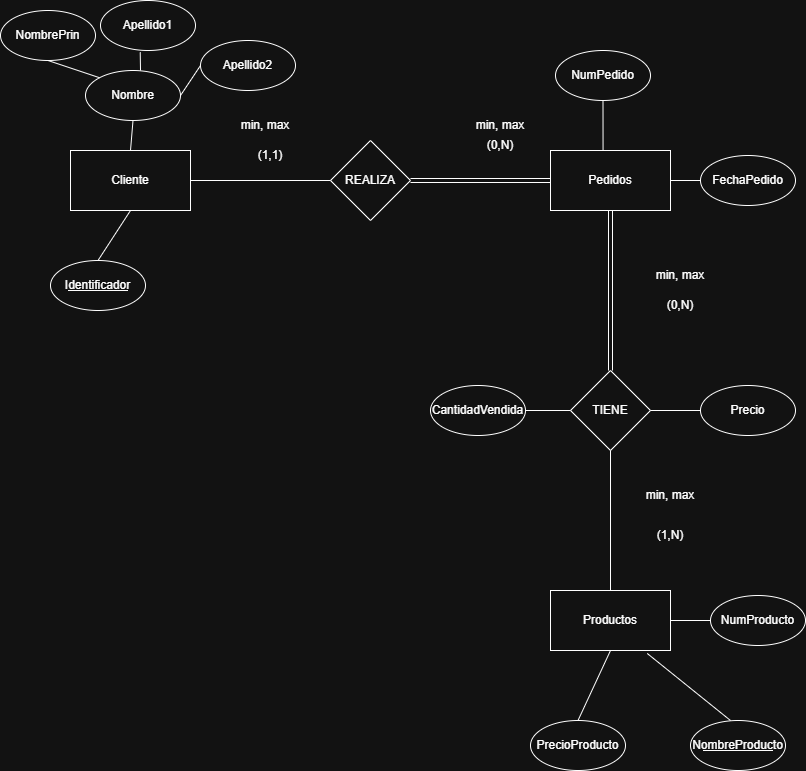

The diagram above was exported from draw.io. Its source (the exported page's mxGraphModel, read from the mxfile embedded in the PNG):
<mxGraphModel dx="1414" dy="841" grid="1" gridSize="10" guides="1" tooltips="1" connect="1" arrows="1" fold="1" page="1" pageScale="1" pageWidth="827" pageHeight="1169" math="0" shadow="0">
  <root>
    <mxCell id="0" />
    <mxCell id="1" parent="0" />
    <mxCell id="1UnSOoyL_LYk9D7y27vS-1" parent="1" style="rounded=0;whiteSpace=wrap;html=1;" value="Cliente" vertex="1">
      <mxGeometry height="60" width="120" x="80" y="160" as="geometry" />
    </mxCell>
    <mxCell id="1UnSOoyL_LYk9D7y27vS-2" parent="1" style="rounded=0;whiteSpace=wrap;html=1;" value="Pedidos" vertex="1">
      <mxGeometry height="60" width="120" x="560" y="160" as="geometry" />
    </mxCell>
    <mxCell id="1UnSOoyL_LYk9D7y27vS-3" parent="1" style="rounded=0;whiteSpace=wrap;html=1;" value="Productos" vertex="1">
      <mxGeometry height="60" width="120" x="560" y="600" as="geometry" />
    </mxCell>
    <mxCell id="1UnSOoyL_LYk9D7y27vS-4" parent="1" style="rhombus;whiteSpace=wrap;html=1;" value="REALIZA" vertex="1">
      <mxGeometry height="80" width="80" x="340" y="150" as="geometry" />
    </mxCell>
    <mxCell id="1UnSOoyL_LYk9D7y27vS-5" parent="1" style="rhombus;whiteSpace=wrap;html=1;" value="TIENE" vertex="1">
      <mxGeometry height="80" width="80" x="580" y="380" as="geometry" />
    </mxCell>
    <mxCell id="1UnSOoyL_LYk9D7y27vS-6" edge="1" parent="1" source="1UnSOoyL_LYk9D7y27vS-1" style="endArrow=none;html=1;rounded=0;exitX=1;exitY=0.5;exitDx=0;exitDy=0;entryX=0;entryY=0.5;entryDx=0;entryDy=0;" target="1UnSOoyL_LYk9D7y27vS-4" value="">
      <mxGeometry height="50" relative="1" width="50" as="geometry">
        <mxPoint x="410" y="460" as="sourcePoint" />
        <mxPoint x="460" y="410" as="targetPoint" />
      </mxGeometry>
    </mxCell>
    <mxCell id="1UnSOoyL_LYk9D7y27vS-7" edge="1" parent="1" source="1UnSOoyL_LYk9D7y27vS-5" style="shape=link;html=1;rounded=0;entryX=0.5;entryY=1;entryDx=0;entryDy=0;exitX=0.5;exitY=0;exitDx=0;exitDy=0;" target="1UnSOoyL_LYk9D7y27vS-2" value="">
      <mxGeometry relative="1" width="100" as="geometry">
        <mxPoint x="390" y="430" as="sourcePoint" />
        <mxPoint x="490" y="430" as="targetPoint" />
      </mxGeometry>
    </mxCell>
    <mxCell id="1UnSOoyL_LYk9D7y27vS-8" edge="1" parent="1" source="1UnSOoyL_LYk9D7y27vS-4" style="shape=link;html=1;rounded=0;entryX=0;entryY=0.5;entryDx=0;entryDy=0;exitX=1;exitY=0.5;exitDx=0;exitDy=0;" target="1UnSOoyL_LYk9D7y27vS-2" value="">
      <mxGeometry relative="1" width="100" as="geometry">
        <Array as="points" />
        <mxPoint x="390" y="430" as="sourcePoint" />
        <mxPoint x="490" y="430" as="targetPoint" />
      </mxGeometry>
    </mxCell>
    <mxCell id="1UnSOoyL_LYk9D7y27vS-9" edge="1" parent="1" source="1UnSOoyL_LYk9D7y27vS-3" style="endArrow=none;html=1;rounded=0;entryX=0.5;entryY=1;entryDx=0;entryDy=0;exitX=0.5;exitY=0;exitDx=0;exitDy=0;" target="1UnSOoyL_LYk9D7y27vS-5" value="">
      <mxGeometry height="50" relative="1" width="50" as="geometry">
        <mxPoint x="410" y="460" as="sourcePoint" />
        <mxPoint x="460" y="410" as="targetPoint" />
      </mxGeometry>
    </mxCell>
    <mxCell id="1UnSOoyL_LYk9D7y27vS-10" parent="1" style="ellipse;whiteSpace=wrap;html=1;" value="Nombre" vertex="1">
      <mxGeometry height="50" width="95" x="95" y="80" as="geometry" />
    </mxCell>
    <mxCell id="1UnSOoyL_LYk9D7y27vS-11" parent="1" style="ellipse;whiteSpace=wrap;html=1;" value="NumPedido" vertex="1">
      <mxGeometry height="50" width="95" x="565" y="60" as="geometry" />
    </mxCell>
    <mxCell id="1UnSOoyL_LYk9D7y27vS-12" parent="1" style="ellipse;whiteSpace=wrap;html=1;" value="Identificador" vertex="1">
      <mxGeometry height="50" width="95" x="60" y="270" as="geometry" />
    </mxCell>
    <mxCell id="1UnSOoyL_LYk9D7y27vS-13" parent="1" style="ellipse;whiteSpace=wrap;html=1;" value="Apellido2" vertex="1">
      <mxGeometry height="50" width="95" x="210" y="50" as="geometry" />
    </mxCell>
    <mxCell id="1UnSOoyL_LYk9D7y27vS-14" parent="1" style="ellipse;whiteSpace=wrap;html=1;" value="Apellido1" vertex="1">
      <mxGeometry height="50" width="95" x="110" y="10" as="geometry" />
    </mxCell>
    <mxCell id="1UnSOoyL_LYk9D7y27vS-15" parent="1" style="ellipse;whiteSpace=wrap;html=1;" value="NombrePrin" vertex="1">
      <mxGeometry height="50" width="95" x="10" y="20" as="geometry" />
    </mxCell>
    <mxCell id="1UnSOoyL_LYk9D7y27vS-16" edge="1" parent="1" style="endArrow=none;html=1;rounded=0;" value="">
      <mxGeometry height="50" relative="1" width="50" as="geometry">
        <mxPoint x="77.5" y="300" as="sourcePoint" />
        <mxPoint x="137.5" y="300" as="targetPoint" />
      </mxGeometry>
    </mxCell>
    <mxCell id="1UnSOoyL_LYk9D7y27vS-17" parent="1" style="ellipse;whiteSpace=wrap;html=1;" value="FechaPedido" vertex="1">
      <mxGeometry height="50" width="95" x="710" y="165" as="geometry" />
    </mxCell>
    <mxCell id="1UnSOoyL_LYk9D7y27vS-18" parent="1" style="ellipse;whiteSpace=wrap;html=1;" value="Precio" vertex="1">
      <mxGeometry height="50" width="95" x="710" y="395" as="geometry" />
    </mxCell>
    <mxCell id="1UnSOoyL_LYk9D7y27vS-19" parent="1" style="ellipse;whiteSpace=wrap;html=1;" value="CantidadVendida" vertex="1">
      <mxGeometry height="50" width="95" x="440" y="395" as="geometry" />
    </mxCell>
    <mxCell id="1UnSOoyL_LYk9D7y27vS-20" parent="1" style="ellipse;whiteSpace=wrap;html=1;" value="PrecioProducto" vertex="1">
      <mxGeometry height="50" width="95" x="540" y="730" as="geometry" />
    </mxCell>
    <mxCell id="1UnSOoyL_LYk9D7y27vS-21" parent="1" style="ellipse;whiteSpace=wrap;html=1;" value="NombreProducto" vertex="1">
      <mxGeometry height="50" width="95" x="700" y="730" as="geometry" />
    </mxCell>
    <mxCell id="1UnSOoyL_LYk9D7y27vS-22" parent="1" style="ellipse;whiteSpace=wrap;html=1;" value="NumProducto" vertex="1">
      <mxGeometry height="50" width="95" x="720" y="605" as="geometry" />
    </mxCell>
    <mxCell id="1UnSOoyL_LYk9D7y27vS-23" edge="1" parent="1" style="endArrow=none;html=1;rounded=0;" value="">
      <mxGeometry height="50" relative="1" width="50" as="geometry">
        <mxPoint x="712.5" y="760" as="sourcePoint" />
        <mxPoint x="782.5" y="760" as="targetPoint" />
      </mxGeometry>
    </mxCell>
    <mxCell id="1UnSOoyL_LYk9D7y27vS-24" edge="1" parent="1" source="1UnSOoyL_LYk9D7y27vS-1" style="endArrow=none;html=1;rounded=0;entryX=0.5;entryY=1;entryDx=0;entryDy=0;exitX=0.5;exitY=0;exitDx=0;exitDy=0;" target="1UnSOoyL_LYk9D7y27vS-10" value="">
      <mxGeometry height="50" relative="1" width="50" as="geometry">
        <mxPoint x="460" y="290" as="sourcePoint" />
        <mxPoint x="510" y="240" as="targetPoint" />
      </mxGeometry>
    </mxCell>
    <mxCell id="1UnSOoyL_LYk9D7y27vS-25" edge="1" parent="1" source="1UnSOoyL_LYk9D7y27vS-2" style="endArrow=none;html=1;rounded=0;entryX=0.5;entryY=1;entryDx=0;entryDy=0;exitX=0.438;exitY=0;exitDx=0;exitDy=0;exitPerimeter=0;" target="1UnSOoyL_LYk9D7y27vS-11" value="">
      <mxGeometry height="50" relative="1" width="50" as="geometry">
        <mxPoint x="460" y="290" as="sourcePoint" />
        <mxPoint x="510" y="240" as="targetPoint" />
      </mxGeometry>
    </mxCell>
    <mxCell id="1UnSOoyL_LYk9D7y27vS-26" edge="1" parent="1" source="1UnSOoyL_LYk9D7y27vS-19" style="endArrow=none;html=1;rounded=0;entryX=0;entryY=0.5;entryDx=0;entryDy=0;exitX=1;exitY=0.5;exitDx=0;exitDy=0;" target="1UnSOoyL_LYk9D7y27vS-5" value="">
      <mxGeometry height="50" relative="1" width="50" as="geometry">
        <mxPoint x="490" y="380" as="sourcePoint" />
        <mxPoint x="510" y="240" as="targetPoint" />
      </mxGeometry>
    </mxCell>
    <mxCell id="1UnSOoyL_LYk9D7y27vS-27" edge="1" parent="1" source="1UnSOoyL_LYk9D7y27vS-5" style="endArrow=none;html=1;rounded=0;entryX=0;entryY=0.5;entryDx=0;entryDy=0;exitX=1;exitY=0.5;exitDx=0;exitDy=0;" target="1UnSOoyL_LYk9D7y27vS-18" value="">
      <mxGeometry height="50" relative="1" width="50" as="geometry">
        <mxPoint x="460" y="290" as="sourcePoint" />
        <mxPoint x="510" y="240" as="targetPoint" />
      </mxGeometry>
    </mxCell>
    <mxCell id="1UnSOoyL_LYk9D7y27vS-28" edge="1" parent="1" source="1UnSOoyL_LYk9D7y27vS-2" style="endArrow=none;html=1;rounded=0;entryX=0;entryY=0.5;entryDx=0;entryDy=0;exitX=1;exitY=0.5;exitDx=0;exitDy=0;" target="1UnSOoyL_LYk9D7y27vS-17" value="">
      <mxGeometry height="50" relative="1" width="50" as="geometry">
        <mxPoint x="460" y="290" as="sourcePoint" />
        <mxPoint x="510" y="240" as="targetPoint" />
      </mxGeometry>
    </mxCell>
    <mxCell id="1UnSOoyL_LYk9D7y27vS-29" edge="1" parent="1" source="1UnSOoyL_LYk9D7y27vS-10" style="endArrow=none;html=1;rounded=0;exitX=1;exitY=0.5;exitDx=0;exitDy=0;entryX=0;entryY=0.5;entryDx=0;entryDy=0;" target="1UnSOoyL_LYk9D7y27vS-13" value="">
      <mxGeometry height="50" relative="1" width="50" as="geometry">
        <mxPoint x="460" y="290" as="sourcePoint" />
        <mxPoint x="510" y="240" as="targetPoint" />
      </mxGeometry>
    </mxCell>
    <mxCell id="1UnSOoyL_LYk9D7y27vS-30" edge="1" parent="1" source="1UnSOoyL_LYk9D7y27vS-10" style="endArrow=none;html=1;rounded=0;entryX=0.418;entryY=1.036;entryDx=0;entryDy=0;entryPerimeter=0;exitX=0.579;exitY=0;exitDx=0;exitDy=0;exitPerimeter=0;" target="1UnSOoyL_LYk9D7y27vS-14" value="">
      <mxGeometry height="50" relative="1" width="50" as="geometry">
        <mxPoint x="460" y="290" as="sourcePoint" />
        <mxPoint x="510" y="240" as="targetPoint" />
      </mxGeometry>
    </mxCell>
    <mxCell id="1UnSOoyL_LYk9D7y27vS-31" edge="1" parent="1" source="1UnSOoyL_LYk9D7y27vS-15" style="endArrow=none;html=1;rounded=0;exitX=0.5;exitY=1;exitDx=0;exitDy=0;entryX=0;entryY=0;entryDx=0;entryDy=0;" target="1UnSOoyL_LYk9D7y27vS-10" value="">
      <mxGeometry height="50" relative="1" width="50" as="geometry">
        <mxPoint x="460" y="290" as="sourcePoint" />
        <mxPoint x="510" y="240" as="targetPoint" />
      </mxGeometry>
    </mxCell>
    <mxCell id="1UnSOoyL_LYk9D7y27vS-32" edge="1" parent="1" source="1UnSOoyL_LYk9D7y27vS-12" style="endArrow=none;html=1;rounded=0;entryX=0.5;entryY=1;entryDx=0;entryDy=0;exitX=0.5;exitY=0;exitDx=0;exitDy=0;" target="1UnSOoyL_LYk9D7y27vS-1" value="">
      <mxGeometry height="50" relative="1" width="50" as="geometry">
        <mxPoint x="460" y="290" as="sourcePoint" />
        <mxPoint x="510" y="240" as="targetPoint" />
      </mxGeometry>
    </mxCell>
    <mxCell id="1UnSOoyL_LYk9D7y27vS-33" edge="1" parent="1" source="1UnSOoyL_LYk9D7y27vS-3" style="endArrow=none;html=1;rounded=0;entryX=0;entryY=0.5;entryDx=0;entryDy=0;exitX=1;exitY=0.5;exitDx=0;exitDy=0;" target="1UnSOoyL_LYk9D7y27vS-22" value="">
      <mxGeometry height="50" relative="1" width="50" as="geometry">
        <mxPoint x="460" y="510" as="sourcePoint" />
        <mxPoint x="510" y="460" as="targetPoint" />
      </mxGeometry>
    </mxCell>
    <mxCell id="1UnSOoyL_LYk9D7y27vS-34" edge="1" parent="1" source="1UnSOoyL_LYk9D7y27vS-20" style="endArrow=none;html=1;rounded=0;entryX=0.5;entryY=1;entryDx=0;entryDy=0;exitX=0.5;exitY=0;exitDx=0;exitDy=0;" target="1UnSOoyL_LYk9D7y27vS-3" value="">
      <mxGeometry height="50" relative="1" width="50" as="geometry">
        <mxPoint x="460" y="510" as="sourcePoint" />
        <mxPoint x="510" y="460" as="targetPoint" />
      </mxGeometry>
    </mxCell>
    <mxCell id="1UnSOoyL_LYk9D7y27vS-35" edge="1" parent="1" source="1UnSOoyL_LYk9D7y27vS-21" style="endArrow=none;html=1;rounded=0;entryX=0.806;entryY=1.049;entryDx=0;entryDy=0;entryPerimeter=0;exitX=0.421;exitY=0;exitDx=0;exitDy=0;exitPerimeter=0;" target="1UnSOoyL_LYk9D7y27vS-3" value="">
      <mxGeometry height="50" relative="1" width="50" as="geometry">
        <mxPoint x="460" y="510" as="sourcePoint" />
        <mxPoint x="510" y="460" as="targetPoint" />
      </mxGeometry>
    </mxCell>
    <mxCell id="1UnSOoyL_LYk9D7y27vS-36" parent="1" style="text;html=1;whiteSpace=wrap;strokeColor=none;fillColor=none;align=center;verticalAlign=middle;rounded=0;" value="min, max" vertex="1">
      <mxGeometry height="30" width="60" x="245" y="120" as="geometry" />
    </mxCell>
    <mxCell id="1UnSOoyL_LYk9D7y27vS-37" parent="1" style="text;html=1;whiteSpace=wrap;strokeColor=none;fillColor=none;align=center;verticalAlign=middle;rounded=0;" value="min, max" vertex="1">
      <mxGeometry height="30" width="60" x="480" y="120" as="geometry" />
    </mxCell>
    <mxCell id="1UnSOoyL_LYk9D7y27vS-38" parent="1" style="text;html=1;whiteSpace=wrap;strokeColor=none;fillColor=none;align=center;verticalAlign=middle;rounded=0;" value="min, max" vertex="1">
      <mxGeometry height="30" width="60" x="660" y="270" as="geometry" />
    </mxCell>
    <mxCell id="1UnSOoyL_LYk9D7y27vS-39" parent="1" style="text;html=1;whiteSpace=wrap;strokeColor=none;fillColor=none;align=center;verticalAlign=middle;rounded=0;" value="min, max" vertex="1">
      <mxGeometry height="30" width="60" x="650" y="490" as="geometry" />
    </mxCell>
    <mxCell id="1UnSOoyL_LYk9D7y27vS-40" parent="1" style="text;html=1;whiteSpace=wrap;strokeColor=none;fillColor=none;align=center;verticalAlign=middle;rounded=0;" value="(1,N)" vertex="1">
      <mxGeometry height="30" width="60" x="650" y="530" as="geometry" />
    </mxCell>
    <mxCell id="1UnSOoyL_LYk9D7y27vS-41" parent="1" style="text;html=1;whiteSpace=wrap;strokeColor=none;fillColor=none;align=center;verticalAlign=middle;rounded=0;" value="(0,N)" vertex="1">
      <mxGeometry height="30" width="60" x="660" y="300" as="geometry" />
    </mxCell>
    <mxCell id="1UnSOoyL_LYk9D7y27vS-42" parent="1" style="text;html=1;whiteSpace=wrap;strokeColor=none;fillColor=none;align=center;verticalAlign=middle;rounded=0;" value="(0,N)" vertex="1">
      <mxGeometry height="30" width="60" x="480" y="140" as="geometry" />
    </mxCell>
    <mxCell id="1UnSOoyL_LYk9D7y27vS-43" parent="1" style="text;html=1;whiteSpace=wrap;strokeColor=none;fillColor=none;align=center;verticalAlign=middle;rounded=0;" value="(1,1)" vertex="1">
      <mxGeometry height="30" width="60" x="250" y="150" as="geometry" />
    </mxCell>
  </root>
</mxGraphModel>